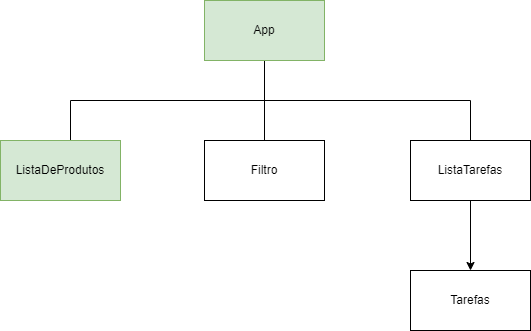

The diagram above was exported from draw.io. Its source (the exported page's mxGraphModel, read from the mxfile embedded in the PNG):
<mxGraphModel dx="868" dy="450" grid="1" gridSize="10" guides="1" tooltips="1" connect="1" arrows="1" fold="1" page="1" pageScale="1" pageWidth="827" pageHeight="1169" math="0" shadow="0">
  <root>
    <mxCell id="0" />
    <mxCell id="1" parent="0" />
    <mxCell id="wQbN6O1j-rKogyNrtBob-4" value="" style="edgeStyle=orthogonalEdgeStyle;rounded=0;orthogonalLoop=1;jettySize=auto;html=1;" edge="1" parent="1" source="wQbN6O1j-rKogyNrtBob-1">
      <mxGeometry relative="1" as="geometry">
        <mxPoint x="414" y="230" as="targetPoint" />
      </mxGeometry>
    </mxCell>
    <mxCell id="wQbN6O1j-rKogyNrtBob-1" value="App" style="rounded=0;whiteSpace=wrap;html=1;fillColor=#d5e8d4;strokeColor=#82b366;" vertex="1" parent="1">
      <mxGeometry x="354" y="80" width="120" height="60" as="geometry" />
    </mxCell>
    <mxCell id="wQbN6O1j-rKogyNrtBob-3" value="Filtro" style="rounded=0;whiteSpace=wrap;html=1;" vertex="1" parent="1">
      <mxGeometry x="354" y="220" width="120" height="60" as="geometry" />
    </mxCell>
    <mxCell id="wQbN6O1j-rKogyNrtBob-14" style="edgeStyle=orthogonalEdgeStyle;rounded=0;orthogonalLoop=1;jettySize=auto;html=1;exitX=0.5;exitY=0;exitDx=0;exitDy=0;" edge="1" parent="1" source="wQbN6O1j-rKogyNrtBob-5">
      <mxGeometry relative="1" as="geometry">
        <mxPoint x="620" y="230" as="targetPoint" />
        <Array as="points">
          <mxPoint x="220" y="220" />
          <mxPoint x="220" y="180" />
          <mxPoint x="620" y="180" />
        </Array>
      </mxGeometry>
    </mxCell>
    <mxCell id="wQbN6O1j-rKogyNrtBob-5" value="ListaDeProdutos" style="rounded=0;whiteSpace=wrap;html=1;fillColor=#d5e8d4;strokeColor=#82b366;" vertex="1" parent="1">
      <mxGeometry x="150" y="220" width="120" height="60" as="geometry" />
    </mxCell>
    <mxCell id="wQbN6O1j-rKogyNrtBob-17" value="" style="rounded=0;orthogonalLoop=1;jettySize=auto;html=1;strokeColor=default;" edge="1" parent="1" source="wQbN6O1j-rKogyNrtBob-8" target="wQbN6O1j-rKogyNrtBob-16">
      <mxGeometry relative="1" as="geometry" />
    </mxCell>
    <mxCell id="wQbN6O1j-rKogyNrtBob-8" value="ListaTarefas" style="rounded=0;whiteSpace=wrap;html=1;" vertex="1" parent="1">
      <mxGeometry x="560" y="220" width="120" height="60" as="geometry" />
    </mxCell>
    <mxCell id="wQbN6O1j-rKogyNrtBob-16" value="Tarefas" style="rounded=0;whiteSpace=wrap;html=1;" vertex="1" parent="1">
      <mxGeometry x="560" y="350" width="120" height="60" as="geometry" />
    </mxCell>
    <mxCell id="wQbN6O1j-rKogyNrtBob-20" style="edgeStyle=none;rounded=0;orthogonalLoop=1;jettySize=auto;html=1;exitX=0.5;exitY=0;exitDx=0;exitDy=0;" edge="1" parent="1" source="wQbN6O1j-rKogyNrtBob-16" target="wQbN6O1j-rKogyNrtBob-16">
      <mxGeometry relative="1" as="geometry" />
    </mxCell>
  </root>
</mxGraphModel>